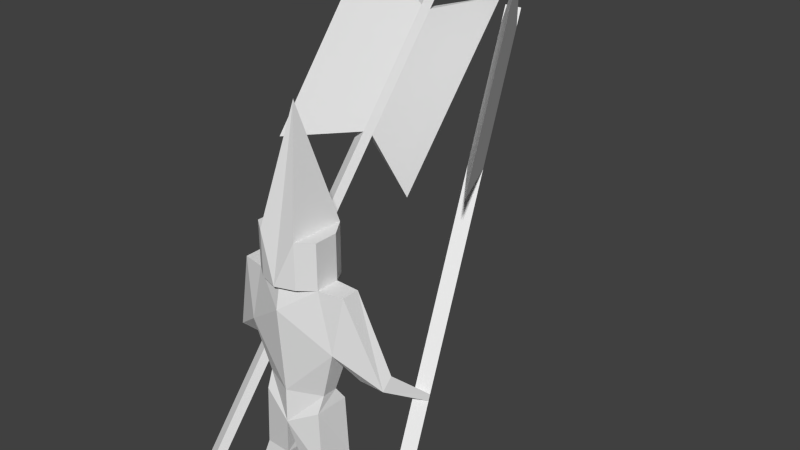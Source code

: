 # Source: dwarves.blend  (saved by Blender 2.72.0; exported with 4.5.12 LTS)
import bpy
from mathutils import Matrix  # noqa: F401  (used for matrix-valued properties, if any)

bpy.ops.wm.read_factory_settings(use_empty=True)
scene = bpy.context.scene
scene.name = 'Scene'

# ---- collections
col_collection_1 = bpy.data.collections.new('Collection 1'); scene.collection.children.link(col_collection_1)

# ---- world
world_world = bpy.data.worlds.new('World'); scene.world = world_world
world_world.color = (0.05088, 0.05088, 0.05088)
world_world.use_sun_shadow = False
world_world.sun_shadow_jitter_overblur = 0.0
world_world.cycles.sampling_method = 'MANUAL'
world_world.cycles.sample_map_resolution = 256

# ---- meshes
me_plane = bpy.data.meshes.new('Plane')
me_plane.from_pydata([(0.7141, -24.96, 0.1966), (0.8902, -7.637, -0.1125), (1.559, -24.96, 0.1966), (0.9168, -5.504, -0.3201), (1.358, 1.144, -0.2015), (0.1192, -15.19, -1.113), (1.628, 8.795, -0.3589), (1.729, -2.845, -0.8113), (2.462, -2.845, -0.8113), (0.9591, 8.863, -0.2015), (0.9881, -7.25, -1.046), (-0.002635, -9.991, 0.1282), (-0.002635, -5.504, 0.1096), (-0.002635, 5.73, 0.2859), (-0.002635, 8.863, 0.1396), (0.6291, -22.33, -0.9705), (0.9591, 14.78, -0.2015), (0.4387, -24.96, -1.522), (0.9168, -5.504, -0.7835), (1.358, 1.144, -0.9132), (1.628, 8.795, -0.9), (1.729, -1.452, -1.14), (2.462, -1.452, -1.14), (0.9591, 8.863, -0.9132), (-0.002635, -9.991, -1.337), (-0.002635, -5.504, -1.337), (-0.002635, -1.366, -1.772), (-0.002635, 7.396, -1.193), (1.537, -22.2, -0.9705), (0.9591, 14.78, -0.9132), (0.6177, 8.29, -1.461), (-0.002635, 6.904, -1.776), (0.6177, 14.78, -1.461), (-0.002635, 29.64, -0.6462), (0.5442, 8.863, 0.1398), (-0.002635, 8.863, 0.3346), (0.5442, 14.78, 0.1398), (-0.0001065, 1.576, -1.642), (0.6601, -24.96, -2.063), (1.621, -24.96, -1.742), (0.6145, -22.9, -1.751), (0.7735, -22.93, 0.04225), (1.473, -22.76, 0.04225), (1.027, -15.06, -1.113), (0.2636, -15.79, -0.1001), (0.963, -15.62, -0.1001), (2.494, -6.298, -1.981), (-0.002635, 14.61, -1.538), (2.842, -6.607, -2.188), (2.472, -5.616, -2.074), (2.821, -5.925, -2.28), (2.355, -6.942, -2.191), (2.704, -7.251, -2.398), (2.334, -6.259, -2.283), (2.683, -6.568, -2.49), (1.755, 17.46, -5.198), (2.104, 17.15, -5.405), (1.617, 16.82, -5.408), (1.966, 16.51, -5.614), (3.02, -23.23, 0.3106), (3.368, -23.54, 0.104), (2.881, -23.87, 0.101), (3.23, -24.18, -0.1056), (1.297, 32.22, -7.197), (1.645, 31.91, -7.403), (1.159, 31.58, -7.406), (1.507, 31.27, -7.613), (3.066, 17.96, -3.219), (1.237, 34.15, -7.458), (2.355, 40.82, -6.315), (1.585, 33.84, -7.665), (1.031, 7.59, -6.239), (1.099, 33.51, -7.668), (0.2721, 32.01, -9.546), (1.447, 33.2, -7.874)], [], [(11, 12, 3, 1), (3, 12, 4), (4, 13, 9), (6, 8, 4), (18, 19, 26), (44, 5, 24, 11), (7, 8, 48, 46), (27, 26, 23), (20, 19, 22), (17, 38, 40), (4, 7, 21, 19), (8, 22, 50, 48), (15, 17, 40), (3, 4, 19, 18), (28, 40, 39), (9, 16, 29, 23), (24, 10, 18, 25), (8, 6, 20, 22), (28, 42, 45, 43), (6, 9, 23, 20), (31, 30, 32, 47), (27, 23, 30), (23, 29, 32, 30), (22, 21, 49, 50), (9, 14, 35, 34), (16, 9, 34, 36), (28, 15, 40), (2, 39, 38, 17, 0), (41, 0, 15), (42, 2, 0, 41), (23, 26, 20), (4, 9, 6), (19, 21, 22), (8, 7, 4), (21, 7, 46, 49), (45, 44, 11, 1), (5, 43, 10, 24), (25, 18, 26), (12, 13, 4), (13, 14, 9), (26, 19, 20), (39, 40, 38), (43, 45, 1, 10), (42, 28, 2), (0, 17, 15), (42, 41, 44, 45), (41, 15, 5, 44), (15, 28, 43, 5), (2, 28, 39), (1, 3, 18, 10), (16, 36, 33, 32, 29), (35, 33, 36, 34), (47, 32, 33), (49, 53, 57, 55), (27, 30, 37), (30, 31, 37), (51, 52, 54, 53), (49, 46, 51, 53), (48, 50, 54, 52), (48, 52, 62, 60), (55, 57, 65, 63), (54, 50, 56, 58), (53, 54, 58, 57), (50, 49, 55, 56), (59, 60, 62, 61), (51, 46, 59, 61), (52, 51, 61, 62), (46, 48, 60, 59), (63, 65, 72, 68), (58, 56, 64, 66), (58, 66, 73, 71), (64, 56, 67, 69), (56, 55, 67), (55, 63, 69, 67), (65, 66, 74, 72), (70, 68, 72, 74), (57, 58, 71), (65, 57, 71, 73), (66, 64, 70, 74), (64, 63, 68, 70), (65, 73, 66), (64, 69, 63)])
me_plane.use_remesh_preserve_volume = False
me_plane.use_remesh_preserve_attributes = False
me_plane.use_mirror_vertex_groups = False
me_plane.update()

# ---- objects
ob_plane = bpy.data.objects.new('Plane', me_plane)

# ---- transforms, parenting, visibility, modifiers, constraints
ob_plane.location = (-0.4575, 0.0, 5.674)
ob_plane.rotation_euler = (1.571, 0.0, 0.0)
ob_plane.scale = (1.055, 0.227, 1.0)
ob_plane.lineart.crease_threshold = 0.0
_m = ob_plane.modifiers.new('Mirror', 'MIRROR')

# ---- collection membership
col_collection_1.objects.link(ob_plane)

# ---- scene / render settings (as saved in the file)
scene.frame_start = 1; scene.frame_end = 250; scene.frame_set(1)
scene.render.engine = 'BLENDER_EEVEE_NEXT'
scene.render.resolution_percentage = 50
scene.render.dither_intensity = 0.0
scene.cycles.use_denoising = False
scene.cycles.samples = 10
scene.cycles.sampling_pattern = 'TABULATED_SOBOL'
scene.cycles.light_sampling_threshold = 0.0
scene.cycles.use_adaptive_sampling = False
scene.cycles.use_light_tree = False
scene.cycles.blur_glossy = 0.0
scene.cycles.pixel_filter_type = 'GAUSSIAN'
scene.cycles.sample_clamp_indirect = 0.0
scene.view_settings.view_transform = 'Standard'
bpy.context.view_layer.update()

# ---- added for rendering (the .blend has no active camera and no usable light): camera, sun
cam_auto = bpy.data.cameras.new('AutoCamera')
cam_auto.lens = 50.0
cam_auto.sensor_width = 36.0
cam_auto.clip_end = 1000.0
ob_auto_camera = bpy.data.objects.new('AutoCamera', cam_auto)
scene.collection.objects.link(ob_auto_camera)
ob_auto_camera.location = (17.3672, -16.7839, 21.7347)
ob_auto_camera.rotation_euler = (1.09748, -7.21219e-08, 0.694738)
scene.camera = ob_auto_camera
light_auto_sun = bpy.data.lights.new('AutoSun', 'SUN')
light_auto_sun.energy = 3.0
light_auto_sun.angle = 0.0523599
ob_auto_sun = bpy.data.objects.new('AutoSun', light_auto_sun)
scene.collection.objects.link(ob_auto_sun)
ob_auto_sun.rotation_euler = (0.872665, 0.174533, 0.523599)
bpy.context.view_layer.update()
